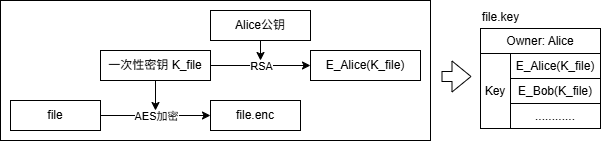

The diagram above was exported from draw.io. Its source (the exported page's mxGraphModel, read from the mxfile embedded in the PNG):
<mxGraphModel dx="1428" dy="841" grid="1" gridSize="10" guides="1" tooltips="1" connect="1" arrows="1" fold="1" page="1" pageScale="1" pageWidth="827" pageHeight="1169" math="0" shadow="0">
  <root>
    <mxCell id="0" />
    <mxCell id="1" parent="0" />
    <mxCell id="PfbKYmbf0NdI-xgkNXVO-19" value="" style="rounded=0;whiteSpace=wrap;html=1;" parent="1" vertex="1">
      <mxGeometry x="170" y="200" width="430" height="140" as="geometry" />
    </mxCell>
    <mxCell id="PfbKYmbf0NdI-xgkNXVO-1" value="file" style="rounded=0;whiteSpace=wrap;html=1;" parent="1" vertex="1">
      <mxGeometry x="180" y="300" width="90" height="30" as="geometry" />
    </mxCell>
    <mxCell id="PfbKYmbf0NdI-xgkNXVO-6" style="edgeStyle=orthogonalEdgeStyle;rounded=0;orthogonalLoop=1;jettySize=auto;html=1;exitX=0.5;exitY=1;exitDx=0;exitDy=0;" parent="1" source="PfbKYmbf0NdI-xgkNXVO-2" edge="1">
      <mxGeometry relative="1" as="geometry">
        <mxPoint x="325" y="310" as="targetPoint" />
      </mxGeometry>
    </mxCell>
    <mxCell id="PfbKYmbf0NdI-xgkNXVO-2" value="一次性密钥 K_file" style="rounded=0;whiteSpace=wrap;html=1;" parent="1" vertex="1">
      <mxGeometry x="270" y="250" width="110" height="30" as="geometry" />
    </mxCell>
    <mxCell id="PfbKYmbf0NdI-xgkNXVO-3" value="" style="endArrow=classic;html=1;rounded=0;exitX=1;exitY=0.5;exitDx=0;exitDy=0;entryX=0;entryY=0.5;entryDx=0;entryDy=0;" parent="1" source="PfbKYmbf0NdI-xgkNXVO-1" target="PfbKYmbf0NdI-xgkNXVO-5" edge="1">
      <mxGeometry relative="1" as="geometry">
        <mxPoint x="300" y="314.65999999999997" as="sourcePoint" />
        <mxPoint x="400" y="314.65999999999997" as="targetPoint" />
      </mxGeometry>
    </mxCell>
    <mxCell id="PfbKYmbf0NdI-xgkNXVO-4" value="AES加密" style="edgeLabel;resizable=0;html=1;;align=center;verticalAlign=middle;" parent="PfbKYmbf0NdI-xgkNXVO-3" connectable="0" vertex="1">
      <mxGeometry relative="1" as="geometry" />
    </mxCell>
    <mxCell id="PfbKYmbf0NdI-xgkNXVO-5" value="file.enc" style="rounded=0;whiteSpace=wrap;html=1;" parent="1" vertex="1">
      <mxGeometry x="380" y="300" width="90" height="30" as="geometry" />
    </mxCell>
    <mxCell id="PfbKYmbf0NdI-xgkNXVO-11" style="edgeStyle=orthogonalEdgeStyle;rounded=0;orthogonalLoop=1;jettySize=auto;html=1;exitX=0.5;exitY=1;exitDx=0;exitDy=0;" parent="1" source="PfbKYmbf0NdI-xgkNXVO-7" edge="1">
      <mxGeometry relative="1" as="geometry">
        <mxPoint x="430" y="260" as="targetPoint" />
      </mxGeometry>
    </mxCell>
    <mxCell id="PfbKYmbf0NdI-xgkNXVO-7" value="Alice公钥" style="rounded=0;whiteSpace=wrap;html=1;" parent="1" vertex="1">
      <mxGeometry x="380" y="210" width="100" height="30" as="geometry" />
    </mxCell>
    <mxCell id="PfbKYmbf0NdI-xgkNXVO-8" value="E_Alice(K_file)" style="rounded=0;whiteSpace=wrap;html=1;" parent="1" vertex="1">
      <mxGeometry x="480" y="250" width="110" height="30" as="geometry" />
    </mxCell>
    <mxCell id="PfbKYmbf0NdI-xgkNXVO-9" value="" style="endArrow=classic;html=1;rounded=0;exitX=1;exitY=0.5;exitDx=0;exitDy=0;entryX=0;entryY=0.5;entryDx=0;entryDy=0;" parent="1" source="PfbKYmbf0NdI-xgkNXVO-2" target="PfbKYmbf0NdI-xgkNXVO-8" edge="1">
      <mxGeometry relative="1" as="geometry">
        <mxPoint x="590" y="370" as="sourcePoint" />
        <mxPoint x="690" y="370" as="targetPoint" />
      </mxGeometry>
    </mxCell>
    <mxCell id="PfbKYmbf0NdI-xgkNXVO-10" value="RSA" style="edgeLabel;resizable=0;html=1;;align=center;verticalAlign=middle;" parent="PfbKYmbf0NdI-xgkNXVO-9" connectable="0" vertex="1">
      <mxGeometry relative="1" as="geometry" />
    </mxCell>
    <mxCell id="PfbKYmbf0NdI-xgkNXVO-12" value="Owner: Alice" style="rounded=0;whiteSpace=wrap;html=1;" parent="1" vertex="1">
      <mxGeometry x="650" y="228" width="120" height="25" as="geometry" />
    </mxCell>
    <mxCell id="PfbKYmbf0NdI-xgkNXVO-14" value="E_Alice(K_file)" style="rounded=0;whiteSpace=wrap;html=1;" parent="1" vertex="1">
      <mxGeometry x="680" y="253" width="90" height="25" as="geometry" />
    </mxCell>
    <mxCell id="PfbKYmbf0NdI-xgkNXVO-15" value="E_Bob(K_file)" style="rounded=0;whiteSpace=wrap;html=1;" parent="1" vertex="1">
      <mxGeometry x="680" y="278" width="90" height="25" as="geometry" />
    </mxCell>
    <mxCell id="PfbKYmbf0NdI-xgkNXVO-16" value="Key" style="rounded=0;whiteSpace=wrap;html=1;" parent="1" vertex="1">
      <mxGeometry x="650" y="253" width="30" height="75" as="geometry" />
    </mxCell>
    <mxCell id="PfbKYmbf0NdI-xgkNXVO-17" value="............" style="rounded=0;whiteSpace=wrap;html=1;" parent="1" vertex="1">
      <mxGeometry x="680" y="303" width="90" height="25" as="geometry" />
    </mxCell>
    <mxCell id="PfbKYmbf0NdI-xgkNXVO-18" value="file.key" style="text;html=1;align=center;verticalAlign=middle;resizable=0;points=[];autosize=1;strokeColor=none;fillColor=none;" parent="1" vertex="1">
      <mxGeometry x="640" y="202" width="60" height="30" as="geometry" />
    </mxCell>
    <mxCell id="PfbKYmbf0NdI-xgkNXVO-22" value="" style="shape=flexArrow;endArrow=classic;html=1;rounded=0;" parent="1" edge="1">
      <mxGeometry width="50" height="50" relative="1" as="geometry">
        <mxPoint x="611" y="276" as="sourcePoint" />
        <mxPoint x="641" y="276" as="targetPoint" />
      </mxGeometry>
    </mxCell>
  </root>
</mxGraphModel>